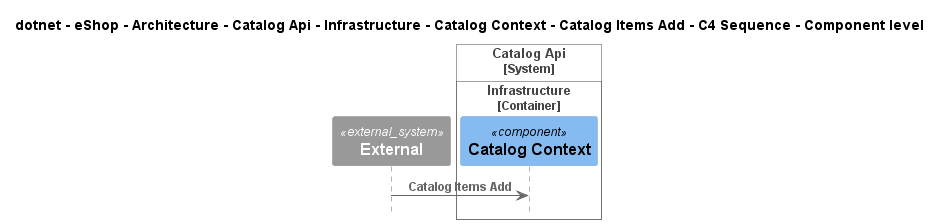

The diagram above was rendered by PlantUML. Its source (embedded in the PNG):
@startuml
!pragma layout smetana
!include ..\..\..\..\..\..\..\..\..\..\..\.c4s\C4_Sequence.puml

title dotnet - eShop - Architecture - Catalog Api - Infrastructure - Catalog Context - Catalog Items Add - C4 Sequence - Component level

System_Ext(C4InterFlow.SoftwareSystems.ExternalSystem, "External", "")

System_Boundary(dotnet.eShop.Architecture.SoftwareSystems.CatalogApi, "Catalog Api")
    
Container_Boundary(dotnet.eShop.Architecture.SoftwareSystems.CatalogApi.Containers.Infrastructure, "Infrastructure")
    Component(dotnet.eShop.Architecture.SoftwareSystems.CatalogApi.Containers.Infrastructure.Components.CatalogContext, "Catalog Context", "", "")
Boundary_End()
Boundary_End()

Rel(C4InterFlow.SoftwareSystems.ExternalSystem, dotnet.eShop.Architecture.SoftwareSystems.CatalogApi.Containers.Infrastructure.Components.CatalogContext, "Catalog Items Add")


@enduml